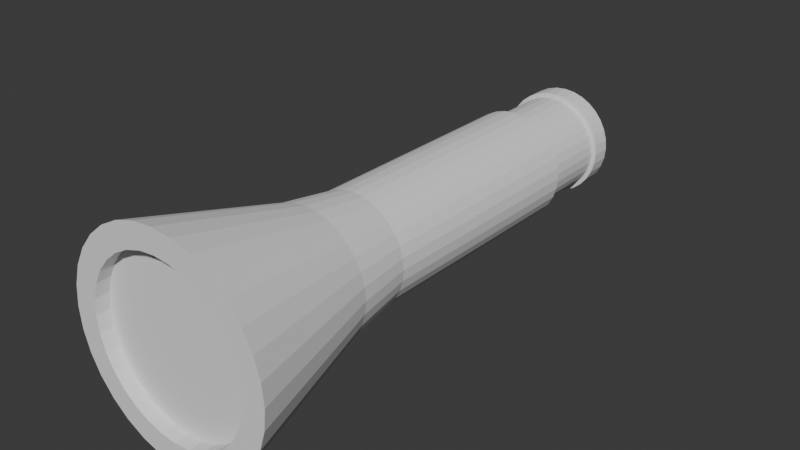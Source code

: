 # Source: flashlight_1.blend  (saved by Blender 4.3.34; exported with 4.5.12 LTS)
import bpy
from mathutils import Matrix  # noqa: F401  (used for matrix-valued properties, if any)

bpy.ops.wm.read_factory_settings(use_empty=True)
scene = bpy.context.scene
scene.name = 'Scene'

# ---- collections
col_collection = bpy.data.collections.new('Collection'); scene.collection.children.link(col_collection)

# ---- world
world_world = bpy.data.worlds.new('World'); scene.world = world_world
world_world.use_nodes = True; world_world.node_tree.nodes.clear()
_N = world_world.node_tree.nodes; _L = world_world.node_tree.links
n0 = _N.new('ShaderNodeOutputWorld'); n0.name = 'World Output'; n0.location = (300, 300)
n1 = _N.new('ShaderNodeBackground'); n1.name = 'Background'; n1.location = (10, 300)
n1.inputs[0].default_value = (0.05088, 0.05088, 0.05088, 1.0)
_L.new(n1.outputs[0], n0.inputs[0])
n0.is_active_output = True
world_world.color = (0.05088, 0.05088, 0.05088)
world_world.sun_shadow_jitter_overblur = 0.0

# ---- meshes
me_cylinder = bpy.data.meshes.new('Cylinder')
me_cylinder.from_pydata([(0.0, 0.8865, -0.7421), (0.0, 1.0, 1.0), (0.173, 0.8695, -0.7421), (0.1951, 0.9808, 1.0), (0.3393, 0.8191, -0.7421), (0.3827, 0.9239, 1.0), (0.4925, 0.7371, -0.7421), (0.5556, 0.8315, 1.0), (0.6269, 0.6269, -0.7421), (0.7071, 0.7071, 1.0), (0.7371, 0.4925, -0.7421), (0.8315, 0.5556, 1.0), (0.8191, 0.3393, -0.7421), (0.9239, 0.3827, 1.0), (0.8695, 0.173, -0.7421), (0.9808, 0.1951, 1.0), (0.8865, 0.0, -0.7421), (1.0, 0.0, 1.0), (0.8695, -0.173, -0.7421), (0.9808, -0.1951, 1.0), (0.8191, -0.3393, -0.7421), (0.9239, -0.3827, 1.0), (0.7371, -0.4925, -0.7421), (0.8315, -0.5556, 1.0), (0.6269, -0.6269, -0.7421), (0.7071, -0.7071, 1.0), (0.4925, -0.7371, -0.7421), (0.5556, -0.8315, 1.0), (0.3393, -0.8191, -0.7421), (0.3827, -0.9239, 1.0), (0.173, -0.8695, -0.7421), (0.1951, -0.9808, 1.0), (0.0, -0.8865, -0.7421), (0.0, -1.0, 1.0), (-0.173, -0.8695, -0.7421), (-0.1951, -0.9808, 1.0), (-0.3393, -0.8191, -0.7421), (-0.3827, -0.9239, 1.0), (-0.4925, -0.7371, -0.7421), (-0.5556, -0.8315, 1.0), (-0.6269, -0.6269, -0.7421), (-0.7071, -0.7071, 1.0), (-0.7371, -0.4925, -0.7421), (-0.8315, -0.5556, 1.0), (-0.8191, -0.3393, -0.7421), (-0.9239, -0.3827, 1.0), (-0.8695, -0.173, -0.7421), (-0.9808, -0.1951, 1.0), (-0.8865, 0.0, -0.7421), (-1.0, 0.0, 1.0), (-0.8695, 0.173, -0.7421), (-0.9808, 0.1951, 1.0), (-0.8191, 0.3393, -0.7421), (-0.9239, 0.3827, 1.0), (-0.7371, 0.4925, -0.7421), (-0.8315, 0.5556, 1.0), (-0.6269, 0.6269, -0.7421), (-0.7071, 0.7071, 1.0), (-0.4925, 0.7371, -0.7421), (-0.5556, 0.8315, 1.0), (-0.3393, 0.8191, -0.7421), (-0.3827, 0.9239, 1.0), (-0.173, 0.8695, -0.7421), (-0.1951, 0.9808, 1.0), (0.2266, 1.139, 1.425), (4.813e-08, 1.161, 1.425), (0.4444, 1.073, 1.425), (0.6452, 0.9656, 1.425), (0.8212, 0.8212, 1.425), (0.9656, 0.6452, 1.425), (1.073, 0.4444, 1.425), (1.139, 0.2266, 1.425), (1.161, 0.0, 1.425), (1.139, -0.2266, 1.425), (1.073, -0.4444, 1.425), (0.9656, -0.6452, 1.425), (0.8212, -0.8212, 1.425), (0.6452, -0.9656, 1.425), (0.4444, -1.073, 1.425), (0.2266, -1.139, 1.425), (4.813e-08, -1.161, 1.425), (-0.2266, -1.139, 1.425), (-0.4444, -1.073, 1.425), (-0.6452, -0.9656, 1.425), (-0.8212, -0.8212, 1.425), (-0.9656, -0.6452, 1.425), (-1.073, -0.4444, 1.425), (-1.139, -0.2266, 1.425), (-1.161, 0.0, 1.425), (-1.139, 0.2266, 1.425), (-1.073, 0.4444, 1.425), (-0.9656, 0.6452, 1.425), (-0.8212, 0.8212, 1.425), (-0.6452, 0.9656, 1.425), (-0.4444, 1.073, 1.425), (-0.2266, 1.139, 1.425), (0.3695, 1.858, 2.532), (-1.457e-07, 1.894, 2.532), (0.7249, 1.75, 2.532), (1.052, 1.575, 2.532), (1.339, 1.339, 2.532), (1.575, 1.052, 2.532), (1.75, 0.7249, 2.532), (1.858, 0.3695, 2.532), (1.894, 1.039e-08, 2.532), (1.858, -0.3695, 2.532), (1.75, -0.7249, 2.532), (1.575, -1.052, 2.532), (1.339, -1.339, 2.532), (1.052, -1.575, 2.532), (0.7249, -1.75, 2.532), (0.3695, -1.858, 2.532), (-1.457e-07, -1.894, 2.532), (-0.3695, -1.858, 2.532), (-0.7249, -1.75, 2.532), (-1.052, -1.575, 2.532), (-1.339, -1.339, 2.532), (-1.575, -1.052, 2.532), (-1.75, -0.7249, 2.532), (-1.858, -0.3695, 2.532), (-1.894, 1.039e-08, 2.532), (-1.858, 0.3695, 2.532), (-1.75, 0.7249, 2.532), (-1.575, 1.052, 2.532), (-1.339, 1.339, 2.532), (-1.052, 1.575, 2.532), (-0.7249, 1.75, 2.532), (-0.3695, 1.858, 2.532), (0.2889, 1.452, 2.532), (-1.426e-07, 1.481, 2.532), (-0.2889, 1.452, 2.532), (-0.5667, 1.368, 2.532), (-0.8227, 1.231, 2.532), (-1.047, 1.047, 2.532), (-1.231, 0.8227, 2.532), (-1.368, 0.5667, 2.532), (-1.452, 0.2889, 2.532), (-1.481, 1.039e-08, 2.532), (-1.452, -0.2889, 2.532), (-1.368, -0.5667, 2.532), (-1.231, -0.8227, 2.532), (-1.047, -1.047, 2.532), (-0.8227, -1.231, 2.532), (-0.5667, -1.368, 2.532), (-0.2889, -1.452, 2.532), (-1.426e-07, -1.481, 2.532), (0.2889, -1.452, 2.532), (0.5667, -1.368, 2.532), (0.8227, -1.231, 2.532), (1.047, -1.047, 2.532), (1.231, -0.8227, 2.532), (1.368, -0.5667, 2.532), (1.452, -0.2889, 2.532), (1.481, 1.039e-08, 2.532), (1.452, 0.2889, 2.532), (1.368, 0.5667, 2.532), (1.231, 0.8227, 2.532), (1.047, 1.047, 2.532), (0.8227, 1.231, 2.532), (0.5667, 1.368, 2.532), (0.2889, 1.452, 2.43), (-1.532e-07, 1.481, 2.43), (0.5667, 1.368, 2.43), (-0.2889, 1.452, 2.43), (-0.5667, 1.368, 2.43), (-0.8227, 1.231, 2.43), (-1.047, 1.047, 2.43), (-1.231, 0.8227, 2.43), (-1.368, 0.5667, 2.43), (-1.452, 0.2889, 2.43), (-1.481, 1.039e-08, 2.43), (-1.452, -0.2889, 2.43), (-1.368, -0.5667, 2.43), (-1.231, -0.8227, 2.43), (-1.047, -1.047, 2.43), (-0.8227, -1.231, 2.43), (-0.5667, -1.368, 2.43), (-0.2889, -1.452, 2.43), (-1.532e-07, -1.481, 2.43), (0.2889, -1.452, 2.43), (0.5667, -1.368, 2.43), (0.8227, -1.231, 2.43), (1.047, -1.047, 2.43), (1.231, -0.8227, 2.43), (1.368, -0.5667, 2.43), (1.452, -0.2889, 2.43), (1.481, 1.039e-08, 2.43), (1.452, 0.2889, 2.43), (1.368, 0.5667, 2.43), (1.231, 0.8227, 2.43), (1.047, 1.047, 2.43), (0.8227, 1.231, 2.43), (0.0, 1.0, -0.7421), (0.1951, 0.9808, -0.7421), (0.3827, 0.9239, -0.7421), (0.5556, 0.8315, -0.7421), (0.7071, 0.7071, -0.7421), (0.8315, 0.5556, -0.7421), (0.9239, 0.3827, -0.7421), (0.9808, 0.1951, -0.7421), (1.0, 0.0, -0.7421), (0.9808, -0.1951, -0.7421), (0.9239, -0.3827, -0.7421), (0.8315, -0.5556, -0.7421), (0.7071, -0.7071, -0.7421), (0.5556, -0.8315, -0.7421), (0.3827, -0.9239, -0.7421), (0.1951, -0.9808, -0.7421), (0.0, -1.0, -0.7421), (-0.1951, -0.9808, -0.7421), (-0.3827, -0.9239, -0.7421), (-0.5556, -0.8315, -0.7421), (-0.7071, -0.7071, -0.7421), (-0.8315, -0.5556, -0.7421), (-0.9239, -0.3827, -0.7421), (-0.9808, -0.1951, -0.7421), (-1.0, 0.0, -0.7421), (-0.9808, 0.1951, -0.7421), (-0.9239, 0.3827, -0.7421), (-0.8315, 0.5556, -0.7421), (-0.7071, 0.7071, -0.7421), (-0.5556, 0.8315, -0.7421), (-0.3827, 0.9239, -0.7421), (-0.1951, 0.9808, -0.7421), (9.969e-09, 0.8865, -1.289), (0.173, 0.8695, -1.289), (0.3393, 0.8191, -1.289), (0.4925, 0.7371, -1.289), (0.6269, 0.6269, -1.289), (0.7371, 0.4925, -1.289), (0.8191, 0.3393, -1.289), (0.8695, 0.173, -1.289), (0.8865, 0.0, -1.289), (0.8695, -0.173, -1.289), (0.8191, -0.3393, -1.289), (0.7371, -0.4925, -1.289), (0.6269, -0.6269, -1.289), (0.4925, -0.7371, -1.289), (0.3393, -0.8191, -1.289), (0.173, -0.8695, -1.289), (9.969e-09, -0.8865, -1.289), (-0.173, -0.8695, -1.289), (-0.3393, -0.8191, -1.289), (-0.4925, -0.7371, -1.289), (-0.6269, -0.6269, -1.289), (-0.7371, -0.4925, -1.289), (-0.8191, -0.3393, -1.289), (-0.8695, -0.173, -1.289), (-0.8865, 0.0, -1.289), (-0.8695, 0.173, -1.289), (-0.8191, 0.3393, -1.289), (-0.7371, 0.4925, -1.289), (-0.6269, 0.6269, -1.289), (-0.4925, 0.7371, -1.289), (-0.3393, 0.8191, -1.289), (-0.173, 0.8695, -1.289), (1.069e-08, 0.9645, -1.289), (0.1882, 0.946, -1.289), (0.3691, 0.8911, -1.289), (0.5359, 0.802, -1.289), (0.682, 0.682, -1.289), (0.802, 0.5359, -1.289), (0.8911, 0.3691, -1.289), (0.946, 0.1882, -1.289), (0.9645, 1.035e-09, -1.289), (0.946, -0.1882, -1.289), (0.8911, -0.3691, -1.289), (0.802, -0.5359, -1.289), (0.682, -0.682, -1.289), (0.5359, -0.802, -1.289), (0.3691, -0.8911, -1.289), (0.1882, -0.946, -1.289), (1.069e-08, -0.9645, -1.289), (-0.1882, -0.946, -1.289), (-0.3691, -0.8911, -1.289), (-0.5359, -0.802, -1.289), (-0.682, -0.682, -1.289), (-0.802, -0.5359, -1.289), (-0.8911, -0.3691, -1.289), (-0.946, -0.1882, -1.289), (-0.9645, 1.035e-09, -1.289), (-0.946, 0.1882, -1.289), (-0.8911, 0.3691, -1.289), (-0.802, 0.5359, -1.289), (-0.682, 0.682, -1.289), (-0.5359, 0.802, -1.289), (-0.3691, 0.8911, -1.289), (-0.1882, 0.946, -1.289), (1.069e-08, 0.2533, -1.438), (0.04941, 0.2484, -1.438), (0.09692, 0.234, -1.438), (0.1407, 0.2106, -1.438), (0.1791, 0.1791, -1.438), (0.2106, 0.1407, -1.438), (0.234, 0.09692, -1.438), (0.2484, 0.04941, -1.438), (0.2533, 1.035e-09, -1.438), (0.2484, -0.04941, -1.438), (0.234, -0.09692, -1.438), (0.2106, -0.1407, -1.438), (0.1791, -0.1791, -1.438), (0.1407, -0.2106, -1.438), (0.09692, -0.234, -1.438), (0.04941, -0.2484, -1.438), (1.069e-08, -0.2533, -1.438), (-0.04941, -0.2484, -1.438), (-0.09692, -0.234, -1.438), (-0.1407, -0.2106, -1.438), (-0.1791, -0.1791, -1.438), (-0.2106, -0.1407, -1.438), (-0.234, -0.09692, -1.438), (-0.2484, -0.04941, -1.438), (-0.2533, 1.035e-09, -1.438), (-0.2484, 0.04941, -1.438), (-0.234, 0.09692, -1.438), (-0.2106, 0.1407, -1.438), (-0.1791, 0.1791, -1.438), (-0.1407, 0.2106, -1.438), (-0.09692, 0.234, -1.438), (-0.04941, 0.2484, -1.438), (1.069e-08, 0.9645, -1.438), (0.1882, 0.946, -1.438), (0.3691, 0.8911, -1.438), (0.5359, 0.802, -1.438), (0.682, 0.682, -1.438), (0.802, 0.5359, -1.438), (0.8911, 0.3691, -1.438), (0.946, 0.1882, -1.438), (0.9645, 1.035e-09, -1.438), (0.946, -0.1882, -1.438), (0.8911, -0.3691, -1.438), (0.802, -0.5359, -1.438), (0.682, -0.682, -1.438), (0.5359, -0.802, -1.438), (0.3691, -0.8911, -1.438), (0.1882, -0.946, -1.438), (1.069e-08, -0.9645, -1.438), (-0.1882, -0.946, -1.438), (-0.3691, -0.8911, -1.438), (-0.5359, -0.802, -1.438), (-0.682, -0.682, -1.438), (-0.802, -0.5359, -1.438), (-0.8911, -0.3691, -1.438), (-0.946, -0.1882, -1.438), (-0.9645, 1.035e-09, -1.438), (-0.946, 0.1882, -1.438), (-0.8911, 0.3691, -1.438), (-0.802, 0.5359, -1.438), (-0.682, 0.682, -1.438), (-0.5359, 0.802, -1.438), (-0.3691, 0.8911, -1.438), (-0.1882, 0.946, -1.438), (-6.073e-08, 0.2533, -1.377), (0.04941, 0.2484, -1.377), (0.09692, 0.234, -1.377), (0.1407, 0.2106, -1.377), (0.1791, 0.1791, -1.377), (0.2106, 0.1407, -1.377), (0.234, 0.09692, -1.377), (0.2484, 0.04941, -1.377), (0.2533, 1.035e-09, -1.377), (0.2484, -0.04941, -1.377), (0.234, -0.09692, -1.377), (0.2106, -0.1407, -1.377), (0.1791, -0.1791, -1.377), (0.1407, -0.2106, -1.377), (0.09692, -0.234, -1.377), (0.04941, -0.2484, -1.377), (-6.073e-08, -0.2533, -1.377), (-0.04941, -0.2484, -1.377), (-0.09692, -0.234, -1.377), (-0.1407, -0.2106, -1.377), (-0.1791, -0.1791, -1.377), (-0.2106, -0.1407, -1.377), (-0.234, -0.09692, -1.377), (-0.2484, -0.04941, -1.377), (-0.2533, 1.035e-09, -1.377), (-0.2484, 0.04941, -1.377), (-0.234, 0.09692, -1.377), (-0.2106, 0.1407, -1.377), (-0.1791, 0.1791, -1.377), (-0.1407, 0.2106, -1.377), (-0.09692, 0.234, -1.377), (-0.04941, 0.2484, -1.377)], [], [(192, 1, 3, 193), (193, 3, 5, 194), (194, 5, 7, 195), (195, 7, 9, 196), (196, 9, 11, 197), (197, 11, 13, 198), (198, 13, 15, 199), (199, 15, 17, 200), (200, 17, 19, 201), (201, 19, 21, 202), (202, 21, 23, 203), (203, 23, 25, 204), (204, 25, 27, 205), (205, 27, 29, 206), (206, 29, 31, 207), (207, 31, 33, 208), (208, 33, 35, 209), (209, 35, 37, 210), (210, 37, 39, 211), (211, 39, 41, 212), (212, 41, 43, 213), (213, 43, 45, 214), (214, 45, 47, 215), (215, 47, 49, 216), (216, 49, 51, 217), (217, 51, 53, 218), (218, 53, 55, 219), (219, 55, 57, 220), (220, 57, 59, 221), (221, 59, 61, 222), (5, 3, 64, 66), (222, 61, 63, 223), (223, 63, 1, 192), (8, 10, 229, 228), (76, 75, 107, 108), (23, 21, 74, 75), (41, 39, 83, 84), (59, 57, 92, 93), (15, 13, 70, 71), (33, 31, 79, 80), (51, 49, 88, 89), (7, 5, 66, 67), (25, 23, 75, 76), (43, 41, 84, 85), (61, 59, 93, 94), (17, 15, 71, 72), (35, 33, 80, 81), (53, 51, 89, 90), (9, 7, 67, 68), (27, 25, 76, 77), (45, 43, 85, 86), (63, 61, 94, 95), (19, 17, 72, 73), (37, 35, 81, 82), (55, 53, 90, 91), (11, 9, 68, 69), (29, 27, 77, 78), (3, 1, 65, 64), (47, 45, 86, 87), (1, 63, 95, 65), (21, 19, 73, 74), (39, 37, 82, 83), (57, 55, 91, 92), (13, 11, 69, 70), (31, 29, 78, 79), (49, 47, 87, 88), (141, 142, 175, 174), (90, 89, 121, 122), (77, 76, 108, 109), (91, 90, 122, 123), (78, 77, 109, 110), (64, 65, 97, 96), (92, 91, 123, 124), (79, 78, 110, 111), (66, 64, 96, 98), (93, 92, 124, 125), (80, 79, 111, 112), (67, 66, 98, 99), (94, 93, 125, 126), (81, 80, 112, 113), (68, 67, 99, 100), (95, 94, 126, 127), (82, 81, 113, 114), (69, 68, 100, 101), (65, 95, 127, 97), (83, 82, 114, 115), (70, 69, 101, 102), (84, 83, 115, 116), (71, 70, 102, 103), (85, 84, 116, 117), (72, 71, 103, 104), (86, 85, 117, 118), (73, 72, 104, 105), (87, 86, 118, 119), (74, 73, 105, 106), (88, 87, 119, 120), (75, 74, 106, 107), (89, 88, 120, 121), (96, 97, 129, 128), (97, 127, 130, 129), (127, 126, 131, 130), (126, 125, 132, 131), (125, 124, 133, 132), (124, 123, 134, 133), (123, 122, 135, 134), (122, 121, 136, 135), (121, 120, 137, 136), (120, 119, 138, 137), (119, 118, 139, 138), (118, 117, 140, 139), (117, 116, 141, 140), (116, 115, 142, 141), (115, 114, 143, 142), (114, 113, 144, 143), (113, 112, 145, 144), (112, 111, 146, 145), (111, 110, 147, 146), (110, 109, 148, 147), (109, 108, 149, 148), (108, 107, 150, 149), (107, 106, 151, 150), (106, 105, 152, 151), (105, 104, 153, 152), (104, 103, 154, 153), (103, 102, 155, 154), (102, 101, 156, 155), (101, 100, 157, 156), (100, 99, 158, 157), (99, 98, 159, 158), (98, 96, 128, 159), (160, 161, 163, 164, 165, 166, 167, 168, 169, 170, 171, 172, 173, 174, 175, 176, 177, 178, 179, 180, 181, 182, 183, 184, 185, 186, 187, 188, 189, 190, 191, 162), (159, 128, 160, 162), (155, 156, 189, 188), (142, 143, 176, 175), (129, 130, 163, 161), (156, 157, 190, 189), (143, 144, 177, 176), (130, 131, 164, 163), (157, 158, 191, 190), (144, 145, 178, 177), (131, 132, 165, 164), (158, 159, 162, 191), (145, 146, 179, 178), (132, 133, 166, 165), (146, 147, 180, 179), (133, 134, 167, 166), (147, 148, 181, 180), (134, 135, 168, 167), (148, 149, 182, 181), (135, 136, 169, 168), (149, 150, 183, 182), (136, 137, 170, 169), (150, 151, 184, 183), (137, 138, 171, 170), (151, 152, 185, 184), (138, 139, 172, 171), (152, 153, 186, 185), (139, 140, 173, 172), (153, 154, 187, 186), (140, 141, 174, 173), (128, 129, 161, 160), (154, 155, 188, 187), (2, 0, 192, 193), (4, 2, 193, 194), (6, 4, 194, 195), (8, 6, 195, 196), (10, 8, 196, 197), (12, 10, 197, 198), (14, 12, 198, 199), (16, 14, 199, 200), (18, 16, 200, 201), (20, 18, 201, 202), (22, 20, 202, 203), (24, 22, 203, 204), (26, 24, 204, 205), (28, 26, 205, 206), (30, 28, 206, 207), (32, 30, 207, 208), (34, 32, 208, 209), (36, 34, 209, 210), (38, 36, 210, 211), (40, 38, 211, 212), (42, 40, 212, 213), (44, 42, 213, 214), (46, 44, 214, 215), (48, 46, 215, 216), (50, 48, 216, 217), (52, 50, 217, 218), (54, 52, 218, 219), (56, 54, 219, 220), (58, 56, 220, 221), (60, 58, 221, 222), (62, 60, 222, 223), (0, 62, 223, 192), (252, 253, 285, 284), (62, 0, 224, 255), (36, 38, 243, 242), (10, 12, 230, 229), (38, 40, 244, 243), (12, 14, 231, 230), (40, 42, 245, 244), (14, 16, 232, 231), (42, 44, 246, 245), (16, 18, 233, 232), (44, 46, 247, 246), (18, 20, 234, 233), (46, 48, 248, 247), (20, 22, 235, 234), (48, 50, 249, 248), (22, 24, 236, 235), (50, 52, 250, 249), (24, 26, 237, 236), (52, 54, 251, 250), (26, 28, 238, 237), (0, 2, 225, 224), (54, 56, 252, 251), (28, 30, 239, 238), (2, 4, 226, 225), (56, 58, 253, 252), (30, 32, 240, 239), (4, 6, 227, 226), (58, 60, 254, 253), (32, 34, 241, 240), (6, 8, 228, 227), (60, 62, 255, 254), (34, 36, 242, 241), (287, 256, 320, 351), (239, 240, 272, 271), (226, 227, 259, 258), (253, 254, 286, 285), (240, 241, 273, 272), (227, 228, 260, 259), (254, 255, 287, 286), (241, 242, 274, 273), (228, 229, 261, 260), (255, 224, 256, 287), (242, 243, 275, 274), (229, 230, 262, 261), (243, 244, 276, 275), (230, 231, 263, 262), (244, 245, 277, 276), (231, 232, 264, 263), (245, 246, 278, 277), (232, 233, 265, 264), (246, 247, 279, 278), (233, 234, 266, 265), (247, 248, 280, 279), (234, 235, 267, 266), (248, 249, 281, 280), (235, 236, 268, 267), (249, 250, 282, 281), (236, 237, 269, 268), (250, 251, 283, 282), (237, 238, 270, 269), (224, 225, 257, 256), (251, 252, 284, 283), (238, 239, 271, 270), (225, 226, 258, 257), (301, 302, 366, 365), (274, 275, 339, 338), (261, 262, 326, 325), (275, 276, 340, 339), (262, 263, 327, 326), (276, 277, 341, 340), (263, 264, 328, 327), (277, 278, 342, 341), (264, 265, 329, 328), (278, 279, 343, 342), (265, 266, 330, 329), (279, 280, 344, 343), (266, 267, 331, 330), (280, 281, 345, 344), (267, 268, 332, 331), (281, 282, 346, 345), (268, 269, 333, 332), (282, 283, 347, 346), (269, 270, 334, 333), (256, 257, 321, 320), (283, 284, 348, 347), (270, 271, 335, 334), (257, 258, 322, 321), (284, 285, 349, 348), (271, 272, 336, 335), (258, 259, 323, 322), (285, 286, 350, 349), (272, 273, 337, 336), (259, 260, 324, 323), (286, 287, 351, 350), (273, 274, 338, 337), (260, 261, 325, 324), (289, 288, 320, 321), (290, 289, 321, 322), (291, 290, 322, 323), (292, 291, 323, 324), (293, 292, 324, 325), (294, 293, 325, 326), (295, 294, 326, 327), (296, 295, 327, 328), (297, 296, 328, 329), (298, 297, 329, 330), (299, 298, 330, 331), (300, 299, 331, 332), (301, 300, 332, 333), (302, 301, 333, 334), (303, 302, 334, 335), (304, 303, 335, 336), (305, 304, 336, 337), (306, 305, 337, 338), (307, 306, 338, 339), (308, 307, 339, 340), (309, 308, 340, 341), (310, 309, 341, 342), (311, 310, 342, 343), (312, 311, 343, 344), (313, 312, 344, 345), (314, 313, 345, 346), (315, 314, 346, 347), (316, 315, 347, 348), (317, 316, 348, 349), (318, 317, 349, 350), (319, 318, 350, 351), (288, 319, 351, 320), (352, 353, 354, 355, 356, 357, 358, 359, 360, 361, 362, 363, 364, 365, 366, 367, 368, 369, 370, 371, 372, 373, 374, 375, 376, 377, 378, 379, 380, 381, 382, 383), (288, 289, 353, 352), (315, 316, 380, 379), (302, 303, 367, 366), (289, 290, 354, 353), (316, 317, 381, 380), (303, 304, 368, 367), (290, 291, 355, 354), (317, 318, 382, 381), (304, 305, 369, 368), (291, 292, 356, 355), (318, 319, 383, 382), (305, 306, 370, 369), (292, 293, 357, 356), (319, 288, 352, 383), (306, 307, 371, 370), (293, 294, 358, 357), (307, 308, 372, 371), (294, 295, 359, 358), (308, 309, 373, 372), (295, 296, 360, 359), (309, 310, 374, 373), (296, 297, 361, 360), (310, 311, 375, 374), (297, 298, 362, 361), (311, 312, 376, 375), (298, 299, 363, 362), (312, 313, 377, 376), (299, 300, 364, 363), (313, 314, 378, 377), (300, 301, 365, 364), (314, 315, 379, 378)])
_uv = me_cylinder.uv_layers.new(name='UVMap')
_uv.uv.foreach_set('vector', [1.0, 0.5, 1.0, 1.0, 0.9688, 1.0, 0.9688, 0.5, 0.9688, 0.5, 0.9688, 1.0, 0.9375, 1.0, 0.9375, 0.5, 0.9375, 0.5, 0.9375, 1.0, 0.9062, 1.0, 0.9062, 0.5, 0.9062, 0.5, 0.9062, 1.0, 0.875, 1.0, 0.875, 0.5, 0.875, 0.5, 0.875, 1.0, 0.8438, 1.0, 0.8438, 0.5, 0.8438, 0.5, 0.8438, 1.0, 0.8125, 1.0, 0.8125, 0.5, 0.8125, 0.5, 0.8125, 1.0, 0.7812, 1.0, 0.7812, 0.5, 0.7812, 0.5, 0.7812, 1.0, 0.75, 1.0, 0.75, 0.5, 0.75, 0.5, 0.75, 1.0, 0.7188, 1.0, 0.7188, 0.5, 0.7188, 0.5, 0.7188, 1.0, 0.6875, 1.0, 0.6875, 0.5, 0.6875, 0.5, 0.6875, 1.0, 0.6562, 1.0, 0.6562, 0.5, 0.6562, 0.5, 0.6562, 1.0, 0.625, 1.0, 0.625, 0.5, 0.625, 0.5, 0.625, 1.0, 0.5938, 1.0, 0.5938, 0.5, 0.5938, 0.5, 0.5938, 1.0, 0.5625, 1.0, 0.5625, 0.5, 0.5625, 0.5, 0.5625, 1.0, 0.5312, 1.0, 0.5312, 0.5, 0.5312, 0.5, 0.5312, 1.0, 0.5, 1.0, 0.5, 0.5, 0.5, 0.5, 0.5, 1.0, 0.4688, 1.0, 0.4688, 0.5, 0.4688, 0.5, 0.4688, 1.0, 0.4375, 1.0, 0.4375, 0.5, 0.4375, 0.5, 0.4375, 1.0, 0.4062, 1.0, 0.4062, 0.5, 0.4062, 0.5, 0.4062, 1.0, 0.375, 1.0, 0.375, 0.5, 0.375, 0.5, 0.375, 1.0, 0.3438, 1.0, 0.3438, 0.5, 0.3438, 0.5, 0.3438, 1.0, 0.3125, 1.0, 0.3125, 0.5, 0.3125, 0.5, 0.3125, 1.0, 0.2812, 1.0, 0.2812, 0.5, 0.2812, 0.5, 0.2812, 1.0, 0.25, 1.0, 0.25, 0.5, 0.25, 0.5, 0.25, 1.0, 0.2188, 1.0, 0.2188, 0.5, 0.2188, 0.5, 0.2188, 1.0, 0.1875, 1.0, 0.1875, 0.5, 0.1875, 0.5, 0.1875, 1.0, 0.1562, 1.0, 0.1562, 0.5, 0.1562, 0.5, 0.1562, 1.0, 0.125, 1.0, 0.125, 0.5, 0.125, 0.5, 0.125, 1.0, 0.09375, 1.0, 0.09375, 0.5, 0.09375, 0.5, 0.09375, 1.0, 0.0625, 1.0, 0.0625, 0.5, 0.9375, 1.0, 0.9688, 1.0, 0.9688, 1.0, 0.9375, 1.0, 0.0625, 0.5, 0.0625, 1.0, 0.03125, 1.0, 0.03125, 0.5, 0.03125, 0.5, 0.03125, 1.0, 0.0, 1.0, 0.0, 0.5, 0.9005, 0.4005, 0.9269, 0.3682, 0.9269, 0.3682, 0.9005, 0.4005, 0.625, 1.0, 0.6562, 1.0, 0.6562, 1.0, 0.625, 1.0, 0.6562, 1.0, 0.6875, 1.0, 0.6875, 1.0, 0.6562, 1.0, 0.375, 1.0, 0.4062, 1.0, 0.4062, 1.0, 0.375, 1.0, 0.09375, 1.0, 0.125, 1.0, 0.125, 1.0, 0.09375, 1.0, 0.7812, 1.0, 0.8125, 1.0, 0.8125, 1.0, 0.7812, 1.0, 0.5, 1.0, 0.5312, 1.0, 0.5312, 1.0, 0.5, 1.0, 0.2188, 1.0, 0.25, 1.0, 0.25, 1.0, 0.2188, 1.0, 0.9062, 1.0, 0.9375, 1.0, 0.9375, 1.0, 0.9062, 1.0, 0.625, 1.0, 0.6562, 1.0, 0.6562, 1.0, 0.625, 1.0, 0.3438, 1.0, 0.375, 1.0, 0.375, 1.0, 0.3438, 1.0, 0.0625, 1.0, 0.09375, 1.0, 0.09375, 1.0, 0.0625, 1.0, 0.75, 1.0, 0.7812, 1.0, 0.7812, 1.0, 0.75, 1.0, 0.4688, 1.0, 0.5, 1.0, 0.5, 1.0, 0.4688, 1.0, 0.1875, 1.0, 0.2188, 1.0, 0.2188, 1.0, 0.1875, 1.0, 0.875, 1.0, 0.9062, 1.0, 0.9062, 1.0, 0.875, 1.0, 0.5938, 1.0, 0.625, 1.0, 0.625, 1.0, 0.5938, 1.0, 0.3125, 1.0, 0.3438, 1.0, 0.3438, 1.0, 0.3125, 1.0, 0.03125, 1.0, 0.0625, 1.0, 0.0625, 1.0, 0.03125, 1.0, 0.7188, 1.0, 0.75, 1.0, 0.75, 1.0, 0.7188, 1.0, 0.4375, 1.0, 0.4688, 1.0, 0.4688, 1.0, 0.4375, 1.0, 0.1562, 1.0, 0.1875, 1.0, 0.1875, 1.0, 0.1562, 1.0, 0.8438, 1.0, 0.875, 1.0, 0.875, 1.0, 0.8438, 1.0, 0.5625, 1.0, 0.5938, 1.0, 0.5938, 1.0, 0.5625, 1.0, 0.9688, 1.0, 1.0, 1.0, 1.0, 1.0, 0.9688, 1.0, 0.2812, 1.0, 0.3125, 1.0, 0.3125, 1.0, 0.2812, 1.0, 0.0, 1.0, 0.03125, 1.0, 0.03125, 1.0, 0.0, 1.0, 0.6875, 1.0, 0.7188, 1.0, 0.7188, 1.0, 0.6875, 1.0, 0.4062, 1.0, 0.4375, 1.0, 0.4375, 1.0, 0.4062, 1.0, 0.125, 1.0, 0.1562, 1.0, 0.1562, 1.0, 0.125, 1.0, 0.8125, 1.0, 0.8438, 1.0, 0.8438, 1.0, 0.8125, 1.0, 0.5312, 1.0, 0.5625, 1.0, 0.5625, 1.0, 0.5312, 1.0, 0.25, 1.0, 0.2812, 1.0, 0.2812, 1.0, 0.25, 1.0, 0.1173, 0.1173, 0.1458, 0.094, 0.1458, 0.094, 0.1173, 0.1173, 0.1875, 1.0, 0.2188, 1.0, 0.2188, 1.0, 0.1875, 1.0, 0.5938, 1.0, 0.625, 1.0, 0.625, 1.0, 0.5938, 1.0, 0.1562, 1.0, 0.1875, 1.0, 0.1875, 1.0, 0.1562, 1.0, 0.5625, 1.0, 0.5938, 1.0, 0.5938, 1.0, 0.5625, 1.0, 0.9688, 1.0, 1.0, 1.0, 1.0, 1.0, 0.9688, 1.0, 0.125, 1.0, 0.1562, 1.0, 0.1562, 1.0, 0.125, 1.0, 0.5312, 1.0, 0.5625, 1.0, 0.5625, 1.0, 0.5312, 1.0, 0.9375, 1.0, 0.9688, 1.0, 0.9688, 1.0, 0.9375, 1.0, 0.09375, 1.0, 0.125, 1.0, 0.125, 1.0, 0.09375, 1.0, 0.5, 1.0, 0.5312, 1.0, 0.5312, 1.0, 0.5, 1.0, 0.9062, 1.0, 0.9375, 1.0, 0.9375, 1.0, 0.9062, 1.0, 0.0625, 1.0, 0.09375, 1.0, 0.09375, 1.0, 0.0625, 1.0, 0.4688, 1.0, 0.5, 1.0, 0.5, 1.0, 0.4688, 1.0, 0.875, 1.0, 0.9062, 1.0, 0.9062, 1.0, 0.875, 1.0, 0.03125, 1.0, 0.0625, 1.0, 0.0625, 1.0, 0.03125, 1.0, 0.4375, 1.0, 0.4688, 1.0, 0.4688, 1.0, 0.4375, 1.0, 0.8438, 1.0, 0.875, 1.0, 0.875, 1.0, 0.8438, 1.0, 0.0, 1.0, 0.03125, 1.0, 0.03125, 1.0, 0.0, 1.0, 0.4062, 1.0, 0.4375, 1.0, 0.4375, 1.0, 0.4062, 1.0, 0.8125, 1.0, 0.8438, 1.0, 0.8438, 1.0, 0.8125, 1.0, 0.375, 1.0, 0.4062, 1.0, 0.4062, 1.0, 0.375, 1.0, 0.7812, 1.0, 0.8125, 1.0, 0.8125, 1.0, 0.7812, 1.0, 0.3438, 1.0, 0.375, 1.0, 0.375, 1.0, 0.3438, 1.0, 0.75, 1.0, 0.7812, 1.0, 0.7812, 1.0, 0.75, 1.0, 0.3125, 1.0, 0.3438, 1.0, 0.3438, 1.0, 0.3125, 1.0, 0.7188, 1.0, 0.75, 1.0, 0.75, 1.0, 0.7188, 1.0, 0.2812, 1.0, 0.3125, 1.0, 0.3125, 1.0, 0.2812, 1.0, 0.6875, 1.0, 0.7188, 1.0, 0.7188, 1.0, 0.6875, 1.0, 0.25, 1.0, 0.2812, 1.0, 0.2812, 1.0, 0.25, 1.0, 0.6562, 1.0, 0.6875, 1.0, 0.6875, 1.0, 0.6562, 1.0, 0.2188, 1.0, 0.25, 1.0, 0.25, 1.0, 0.2188, 1.0, 0.2968, 0.4854, 0.25, 0.49, 0.25, 0.4376, 0.2866, 0.434, 0.25, 0.49, 0.2032, 0.4854, 0.2134, 0.434, 0.25, 0.4376, 0.2032, 0.4854, 0.1582, 0.4717, 0.1782, 0.4233, 0.2134, 0.434, 0.1582, 0.4717, 0.1167, 0.4496, 0.1458, 0.406, 0.1782, 0.4233, 0.1167, 0.4496, 0.08029, 0.4197, 0.1173, 0.3827, 0.1458, 0.406, 0.08029, 0.4197, 0.05045, 0.3833, 0.094, 0.3542, 0.1173, 0.3827, 0.05045, 0.3833, 0.02827, 0.3418, 0.07666, 0.3218, 0.094, 0.3542, 0.02827, 0.3418, 0.01461, 0.2968, 0.06598, 0.2866, 0.07666, 0.3218, 0.01461, 0.2968, 0.01, 0.25, 0.06238, 0.25, 0.06598, 0.2866, 0.01, 0.25, 0.01461, 0.2032, 0.06598, 0.2134, 0.06238, 0.25, 0.01461, 0.2032, 0.02827, 0.1582, 0.07666, 0.1782, 0.06598, 0.2134, 0.02827, 0.1582, 0.05045, 0.1167, 0.094, 0.1458, 0.07666, 0.1782, 0.05045, 0.1167, 0.08029, 0.08029, 0.1173, 0.1173, 0.094, 0.1458, 0.08029, 0.08029, 0.1167, 0.05045, 0.1458, 0.094, 0.1173, 0.1173, 0.1167, 0.05045, 0.1582, 0.02827, 0.1782, 0.07666, 0.1458, 0.094, 0.1582, 0.02827, 0.2032, 0.01461, 0.2134, 0.06598, 0.1782, 0.07666, 0.2032, 0.01461, 0.25, 0.01, 0.25, 0.06238, 0.2134, 0.06598, 0.25, 0.01, 0.2968, 0.01461, 0.2866, 0.06598, 0.25, 0.06238, 0.2968, 0.01461, 0.3418, 0.02827, 0.3218, 0.07666, 0.2866, 0.06598, 0.3418, 0.02827, 0.3833, 0.05045, 0.3542, 0.094, 0.3218, 0.07666, 0.3833, 0.05045, 0.4197, 0.08029, 0.3827, 0.1173, 0.3542, 0.094, 0.4197, 0.08029, 0.4496, 0.1167, 0.406, 0.1458, 0.3827, 0.1173, 0.4496, 0.1167, 0.4717, 0.1582, 0.4233, 0.1782, 0.406, 0.1458, 0.4717, 0.1582, 0.4854, 0.2032, 0.434, 0.2134, 0.4233, 0.1782, 0.4854, 0.2032, 0.49, 0.25, 0.4376, 0.25, 0.434, 0.2134, 0.49, 0.25, 0.4854, 0.2968, 0.434, 0.2866, 0.4376, 0.25, 0.4854, 0.2968, 0.4717, 0.3418, 0.4233, 0.3218, 0.434, 0.2866, 0.4717, 0.3418, 0.4496, 0.3833, 0.406, 0.3542, 0.4233, 0.3218, 0.4496, 0.3833, 0.4197, 0.4197, 0.3827, 0.3827, 0.406, 0.3542, 0.4197, 0.4197, 0.3833, 0.4496, 0.3542, 0.406, 0.3827, 0.3827, 0.3833, 0.4496, 0.3418, 0.4717, 0.3218, 0.4233, 0.3542, 0.406, 0.3418, 0.4717, 0.2968, 0.4854, 0.2866, 0.434, 0.3218, 0.4233, 0.2866, 0.434, 0.25, 0.4376, 0.2134, 0.434, 0.1782, 0.4233, 0.1458, 0.406, 0.1173, 0.3827, 0.094, 0.3542, 0.07666, 0.3218, 0.06598, 0.2866, 0.06238, 0.25, 0.06598, 0.2134, 0.07666, 0.1782, 0.094, 0.1458, 0.1173, 0.1173, 0.1458, 0.094, 0.1782, 0.07666, 0.2134, 0.06598, 0.25, 0.06238, 0.2866, 0.06598, 0.3218, 0.07666, 0.3542, 0.094, 0.3827, 0.1173, 0.406, 0.1458, 0.4233, 0.1782, 0.434, 0.2134, 0.4376, 0.25, 0.434, 0.2866, 0.4233, 0.3218, 0.406, 0.3542, 0.3827, 0.3827, 0.3542, 0.406, 0.3218, 0.4233, 0.3218, 0.4233, 0.2866, 0.434, 0.2866, 0.434, 0.3218, 0.4233, 0.4233, 0.3218, 0.406, 0.3542, 0.406, 0.3542, 0.4233, 0.3218, 0.1458, 0.094, 0.1782, 0.07666, 0.1782, 0.07666, 0.1458, 0.094, 0.25, 0.4376, 0.2134, 0.434, 0.2134, 0.434, 0.25, 0.4376, 0.406, 0.3542, 0.3827, 0.3827, 0.3827, 0.3827, 0.406, 0.3542, 0.1782, 0.07666, 0.2134, 0.06598, 0.2134, 0.06598, 0.1782, 0.07666, 0.2134, 0.434, 0.1782, 0.4233, 0.1782, 0.4233, 0.2134, 0.434, 0.3827, 0.3827, 0.3542, 0.406, 0.3542, 0.406, 0.3827, 0.3827, 0.2134, 0.06598, 0.25, 0.06238, 0.25, 0.06238, 0.2134, 0.06598, 0.1782, 0.4233, 0.1458, 0.406, 0.1458, 0.406, 0.1782, 0.4233, 0.3542, 0.406, 0.3218, 0.4233, 0.3218, 0.4233, 0.3542, 0.406, 0.25, 0.06238, 0.2866, 0.06598, 0.2866, 0.06598, 0.25, 0.06238, 0.1458, 0.406, 0.1173, 0.3827, 0.1173, 0.3827, 0.1458, 0.406, 0.2866, 0.06598, 0.3218, 0.07666, 0.3218, 0.07666, 0.2866, 0.06598, 0.1173, 0.3827, 0.094, 0.3542, 0.094, 0.3542, 0.1173, 0.3827, 0.3218, 0.07666, 0.3542, 0.094, 0.3542, 0.094, 0.3218, 0.07666, 0.094, 0.3542, 0.07666, 0.3218, 0.07666, 0.3218, 0.094, 0.3542, 0.3542, 0.094, 0.3827, 0.1173, 0.3827, 0.1173, 0.3542, 0.094, 0.07666, 0.3218, 0.06598, 0.2866, 0.06598, 0.2866, 0.07666, 0.3218, 0.3827, 0.1173, 0.406, 0.1458, 0.406, 0.1458, 0.3827, 0.1173, 0.06598, 0.2866, 0.06238, 0.25, 0.06238, 0.25, 0.06598, 0.2866, 0.406, 0.1458, 0.4233, 0.1782, 0.4233, 0.1782, 0.406, 0.1458, 0.06238, 0.25, 0.06598, 0.2134, 0.06598, 0.2134, 0.06238, 0.25, 0.4233, 0.1782, 0.434, 0.2134, 0.434, 0.2134, 0.4233, 0.1782, 0.06598, 0.2134, 0.07666, 0.1782, 0.07666, 0.1782, 0.06598, 0.2134, 0.434, 0.2134, 0.4376, 0.25, 0.4376, 0.25, 0.434, 0.2134, 0.07666, 0.1782, 0.094, 0.1458, 0.094, 0.1458, 0.07666, 0.1782, 0.4376, 0.25, 0.434, 0.2866, 0.434, 0.2866, 0.4376, 0.25, 0.094, 0.1458, 0.1173, 0.1173, 0.1173, 0.1173, 0.094, 0.1458, 0.2866, 0.434, 0.25, 0.4376, 0.25, 0.4376, 0.2866, 0.434, 0.434, 0.2866, 0.4233, 0.3218, 0.4233, 0.3218, 0.434, 0.2866, 0.7915, 0.4587, 0.75, 0.4628, 0.75, 0.49, 0.7968, 0.4854, 0.8314, 0.4466, 0.7915, 0.4587, 0.7968, 0.4854, 0.8418, 0.4717, 0.8682, 0.4269, 0.8314, 0.4466, 0.8418, 0.4717, 0.8833, 0.4496, 0.9005, 0.4005, 0.8682, 0.4269, 0.8833, 0.4496, 0.9197, 0.4197, 0.9269, 0.3682, 0.9005, 0.4005, 0.9197, 0.4197, 0.9496, 0.3833, 0.9466, 0.3314, 0.9269, 0.3682, 0.9496, 0.3833, 0.9717, 0.3418, 0.9587, 0.2915, 0.9466, 0.3314, 0.9717, 0.3418, 0.9854, 0.2968, 0.9628, 0.25, 0.9587, 0.2915, 0.9854, 0.2968, 0.99, 0.25, 0.9587, 0.2085, 0.9628, 0.25, 0.99, 0.25, 0.9854, 0.2032, 0.9466, 0.1686, 0.9587, 0.2085, 0.9854, 0.2032, 0.9717, 0.1582, 0.9269, 0.1318, 0.9466, 0.1686, 0.9717, 0.1582, 0.9496, 0.1167, 0.9005, 0.09955, 0.9269, 0.1318, 0.9496, 0.1167, 0.9197, 0.08029, 0.8682, 0.07309, 0.9005, 0.09955, 0.9197, 0.08029, 0.8833, 0.05045, 0.8314, 0.05343, 0.8682, 0.07309, 0.8833, 0.05045, 0.8418, 0.02827, 0.7915, 0.04132, 0.8314, 0.05343, 0.8418, 0.02827, 0.7968, 0.01461, 0.75, 0.03723, 0.7915, 0.04132, 0.7968, 0.01461, 0.75, 0.01, 0.7085, 0.04132, 0.75, 0.03723, 0.75, 0.01, 0.7032, 0.01461, 0.6686, 0.05343, 0.7085, 0.04132, 0.7032, 0.01461, 0.6582, 0.02827, 0.6318, 0.07309, 0.6686, 0.05343, 0.6582, 0.02827, 0.6167, 0.05045, 0.5995, 0.09955, 0.6318, 0.07309, 0.6167, 0.05045, 0.5803, 0.08029, 0.5731, 0.1318, 0.5995, 0.09955, 0.5803, 0.08029, 0.5504, 0.1167, 0.5534, 0.1686, 0.5731, 0.1318, 0.5504, 0.1167, 0.5283, 0.1582, 0.5413, 0.2085, 0.5534, 0.1686, 0.5283, 0.1582, 0.5146, 0.2032, 0.5372, 0.25, 0.5413, 0.2085, 0.5146, 0.2032, 0.51, 0.25, 0.5413, 0.2915, 0.5372, 0.25, 0.51, 0.25, 0.5146, 0.2968, 0.5534, 0.3314, 0.5413, 0.2915, 0.5146, 0.2968, 0.5283, 0.3418, 0.5731, 0.3682, 0.5534, 0.3314, 0.5283, 0.3418, 0.5504, 0.3833, 0.5995, 0.4005, 0.5731, 0.3682, 0.5504, 0.3833, 0.5803, 0.4197, 0.6318, 0.4269, 0.5995, 0.4005, 0.5803, 0.4197, 0.6167, 0.4496, 0.6686, 0.4466, 0.6318, 0.4269, 0.6167, 0.4496, 0.6582, 0.4717, 0.7085, 0.4587, 0.6686, 0.4466, 0.6582, 0.4717, 0.7032, 0.4854, 0.75, 0.4628, 0.7085, 0.4587, 0.7032, 0.4854, 0.75, 0.49, 0.5995, 0.4005, 0.6318, 0.4269, 0.6318, 0.4269, 0.5995, 0.4005, 0.7085, 0.4587, 0.75, 0.4628, 0.75, 0.4628, 0.7085, 0.4587, 0.6686, 0.05343, 0.6318, 0.07309, 0.6318, 0.07309, 0.6686, 0.05343, 0.9269, 0.3682, 0.9466, 0.3314, 0.9466, 0.3314, 0.9269, 0.3682, 0.6318, 0.07309, 0.5995, 0.09955, 0.5995, 0.09955, 0.6318, 0.07309, 0.9466, 0.3314, 0.9587, 0.2915, 0.9587, 0.2915, 0.9466, 0.3314, 0.5995, 0.09955, 0.5731, 0.1318, 0.5731, 0.1318, 0.5995, 0.09955, 0.9587, 0.2915, 0.9628, 0.25, 0.9628, 0.25, 0.9587, 0.2915, 0.5731, 0.1318, 0.5534, 0.1686, 0.5534, 0.1686, 0.5731, 0.1318, 0.9628, 0.25, 0.9587, 0.2085, 0.9587, 0.2085, 0.9628, 0.25, 0.5534, 0.1686, 0.5413, 0.2085, 0.5413, 0.2085, 0.5534, 0.1686, 0.9587, 0.2085, 0.9466, 0.1686, 0.9466, 0.1686, 0.9587, 0.2085, 0.5413, 0.2085, 0.5372, 0.25, 0.5372, 0.25, 0.5413, 0.2085, 0.9466, 0.1686, 0.9269, 0.1318, 0.9269, 0.1318, 0.9466, 0.1686, 0.5372, 0.25, 0.5413, 0.2915, 0.5413, 0.2915, 0.5372, 0.25, 0.9269, 0.1318, 0.9005, 0.09955, 0.9005, 0.09955, 0.9269, 0.1318, 0.5413, 0.2915, 0.5534, 0.3314, 0.5534, 0.3314, 0.5413, 0.2915, 0.9005, 0.09955, 0.8682, 0.07309, 0.8682, 0.07309, 0.9005, 0.09955, 0.5534, 0.3314, 0.5731, 0.3682, 0.5731, 0.3682, 0.5534, 0.3314, 0.8682, 0.07309, 0.8314, 0.05343, 0.8314, 0.05343, 0.8682, 0.07309, 0.75, 0.4628, 0.7915, 0.4587, 0.7915, 0.4587, 0.75, 0.4628, 0.5731, 0.3682, 0.5995, 0.4005, 0.5995, 0.4005, 0.5731, 0.3682, 0.8314, 0.05343, 0.7915, 0.04132, 0.7915, 0.04132, 0.8314, 0.05343, 0.7915, 0.4587, 0.8314, 0.4466, 0.8314, 0.4466, 0.7915, 0.4587, 0.5995, 0.4005, 0.6318, 0.4269, 0.6318, 0.4269, 0.5995, 0.4005, 0.7915, 0.04132, 0.75, 0.03723, 0.75, 0.03723, 0.7915, 0.04132, 0.8314, 0.4466, 0.8682, 0.4269, 0.8682, 0.4269, 0.8314, 0.4466, 0.6318, 0.4269, 0.6686, 0.4466, 0.6686, 0.4466, 0.6318, 0.4269, 0.75, 0.03723, 0.7085, 0.04132, 0.7085, 0.04132, 0.75, 0.03723, 0.8682, 0.4269, 0.9005, 0.4005, 0.9005, 0.4005, 0.8682, 0.4269, 0.6686, 0.4466, 0.7085, 0.4587, 0.7085, 0.4587, 0.6686, 0.4466, 0.7085, 0.04132, 0.6686, 0.05343, 0.6686, 0.05343, 0.7085, 0.04132, 0.7085, 0.4587, 0.75, 0.4628, 0.75, 0.4628, 0.7085, 0.4587, 0.7915, 0.04132, 0.75, 0.03723, 0.75, 0.03723, 0.7915, 0.04132, 0.8314, 0.4466, 0.8682, 0.4269, 0.8682, 0.4269, 0.8314, 0.4466, 0.6318, 0.4269, 0.6686, 0.4466, 0.6686, 0.4466, 0.6318, 0.4269, 0.75, 0.03723, 0.7085, 0.04132, 0.7085, 0.04132, 0.75, 0.03723, 0.8682, 0.4269, 0.9005, 0.4005, 0.9005, 0.4005, 0.8682, 0.4269, 0.6686, 0.4466, 0.7085, 0.4587, 0.7085, 0.4587, 0.6686, 0.4466, 0.7085, 0.04132, 0.6686, 0.05343, 0.6686, 0.05343, 0.7085, 0.04132, 0.9005, 0.4005, 0.9269, 0.3682, 0.9269, 0.3682, 0.9005, 0.4005, 0.7085, 0.4587, 0.75, 0.4628, 0.75, 0.4628, 0.7085, 0.4587, 0.6686, 0.05343, 0.6318, 0.07309, 0.6318, 0.07309, 0.6686, 0.05343, 0.9269, 0.3682, 0.9466, 0.3314, 0.9466, 0.3314, 0.9269, 0.3682, 0.6318, 0.07309, 0.5995, 0.09955, 0.5995, 0.09955, 0.6318, 0.07309, 0.9466, 0.3314, 0.9587, 0.2915, 0.9587, 0.2915, 0.9466, 0.3314, 0.5995, 0.09955, 0.5731, 0.1318, 0.5731, 0.1318, 0.5995, 0.09955, 0.9587, 0.2915, 0.9628, 0.25, 0.9628, 0.25, 0.9587, 0.2915, 0.5731, 0.1318, 0.5534, 0.1686, 0.5534, 0.1686, 0.5731, 0.1318, 0.9628, 0.25, 0.9587, 0.2085, 0.9587, 0.2085, 0.9628, 0.25, 0.5534, 0.1686, 0.5413, 0.2085, 0.5413, 0.2085, 0.5534, 0.1686, 0.9587, 0.2085, 0.9466, 0.1686, 0.9466, 0.1686, 0.9587, 0.2085, 0.5413, 0.2085, 0.5372, 0.25, 0.5372, 0.25, 0.5413, 0.2085, 0.9466, 0.1686, 0.9269, 0.1318, 0.9269, 0.1318, 0.9466, 0.1686, 0.5372, 0.25, 0.5413, 0.2915, 0.5413, 0.2915, 0.5372, 0.25, 0.9269, 0.1318, 0.9005, 0.09955, 0.9005, 0.09955, 0.9269, 0.1318, 0.5413, 0.2915, 0.5534, 0.3314, 0.5534, 0.3314, 0.5413, 0.2915, 0.9005, 0.09955, 0.8682, 0.07309, 0.8682, 0.07309, 0.9005, 0.09955, 0.5534, 0.3314, 0.5731, 0.3682, 0.5731, 0.3682, 0.5534, 0.3314, 0.8682, 0.07309, 0.8314, 0.05343, 0.8314, 0.05343, 0.8682, 0.07309, 0.75, 0.4628, 0.7915, 0.4587, 0.7915, 0.4587, 0.75, 0.4628, 0.5731, 0.3682, 0.5995, 0.4005, 0.5995, 0.4005, 0.5731, 0.3682, 0.8314, 0.05343, 0.7915, 0.04132, 0.7915, 0.04132, 0.8314, 0.05343, 0.7915, 0.4587, 0.8314, 0.4466, 0.8314, 0.4466, 0.7915, 0.4587, 0.781, 0.2035, 0.7714, 0.1984, 0.7714, 0.1984, 0.781, 0.2035, 0.6686, 0.05343, 0.6318, 0.07309, 0.6318, 0.07309, 0.6686, 0.05343, 0.9269, 0.3682, 0.9466, 0.3314, 0.9466, 0.3314, 0.9269, 0.3682, 0.6318, 0.07309, 0.5995, 0.09955, 0.5995, 0.09955, 0.6318, 0.07309, 0.9466, 0.3314, 0.9587, 0.2915, 0.9587, 0.2915, 0.9466, 0.3314, 0.5995, 0.09955, 0.5731, 0.1318, 0.5731, 0.1318, 0.5995, 0.09955, 0.9587, 0.2915, 0.9628, 0.25, 0.9628, 0.25, 0.9587, 0.2915, 0.5731, 0.1318, 0.5534, 0.1686, 0.5534, 0.1686, 0.5731, 0.1318, 0.9628, 0.25, 0.9587, 0.2085, 0.9587, 0.2085, 0.9628, 0.25, 0.5534, 0.1686, 0.5413, 0.2085, 0.5413, 0.2085, 0.5534, 0.1686, 0.9587, 0.2085, 0.9466, 0.1686, 0.9466, 0.1686, 0.9587, 0.2085, 0.5413, 0.2085, 0.5372, 0.25, 0.5372, 0.25, 0.5413, 0.2085, 0.9466, 0.1686, 0.9269, 0.1318, 0.9269, 0.1318, 0.9466, 0.1686, 0.5372, 0.25, 0.5413, 0.2915, 0.5413, 0.2915, 0.5372, 0.25, 0.9269, 0.1318, 0.9005, 0.09955, 0.9005, 0.09955, 0.9269, 0.1318, 0.5413, 0.2915, 0.5534, 0.3314, 0.5534, 0.3314, 0.5413, 0.2915, 0.9005, 0.09955, 0.8682, 0.07309, 0.8682, 0.07309, 0.9005, 0.09955, 0.5534, 0.3314, 0.5731, 0.3682, 0.5731, 0.3682, 0.5534, 0.3314, 0.8682, 0.07309, 0.8314, 0.05343, 0.8314, 0.05343, 0.8682, 0.07309, 0.75, 0.4628, 0.7915, 0.4587, 0.7915, 0.4587, 0.75, 0.4628, 0.5731, 0.3682, 0.5995, 0.4005, 0.5995, 0.4005, 0.5731, 0.3682, 0.8314, 0.05343, 0.7915, 0.04132, 0.7915, 0.04132, 0.8314, 0.05343, 0.7915, 0.4587, 0.8314, 0.4466, 0.8314, 0.4466, 0.7915, 0.4587, 0.5995, 0.4005, 0.6318, 0.4269, 0.6318, 0.4269, 0.5995, 0.4005, 0.7915, 0.04132, 0.75, 0.03723, 0.75, 0.03723, 0.7915, 0.04132, 0.8314, 0.4466, 0.8682, 0.4269, 0.8682, 0.4269, 0.8314, 0.4466, 0.6318, 0.4269, 0.6686, 0.4466, 0.6686, 0.4466, 0.6318, 0.4269, 0.75, 0.03723, 0.7085, 0.04132, 0.7085, 0.04132, 0.75, 0.03723, 0.8682, 0.4269, 0.9005, 0.4005, 0.9005, 0.4005, 0.8682, 0.4269, 0.6686, 0.4466, 0.7085, 0.4587, 0.7085, 0.4587, 0.6686, 0.4466, 0.7085, 0.04132, 0.6686, 0.05343, 0.6686, 0.05343, 0.7085, 0.04132, 0.9005, 0.4005, 0.9269, 0.3682, 0.9269, 0.3682, 0.9005, 0.4005, 0.7609, 0.3048, 0.75, 0.3059, 0.75, 0.4628, 0.7915, 0.4587, 0.7714, 0.3016, 0.7609, 0.3048, 0.7915, 0.4587, 0.8314, 0.4466, 0.781, 0.2965, 0.7714, 0.3016, 0.8314, 0.4466, 0.8682, 0.4269, 0.7895, 0.2895, 0.781, 0.2965, 0.8682, 0.4269, 0.9005, 0.4005, 0.7965, 0.281, 0.7895, 0.2895, 0.9005, 0.4005, 0.9269, 0.3682, 0.8016, 0.2714, 0.7965, 0.281, 0.9269, 0.3682, 0.9466, 0.3314, 0.8048, 0.2609, 0.8016, 0.2714, 0.9466, 0.3314, 0.9587, 0.2915, 0.8059, 0.25, 0.8048, 0.2609, 0.9587, 0.2915, 0.9628, 0.25, 0.8048, 0.2391, 0.8059, 0.25, 0.9628, 0.25, 0.9587, 0.2085, 0.8016, 0.2286, 0.8048, 0.2391, 0.9587, 0.2085, 0.9466, 0.1686, 0.7965, 0.219, 0.8016, 0.2286, 0.9466, 0.1686, 0.9269, 0.1318, 0.7895, 0.2105, 0.7965, 0.219, 0.9269, 0.1318, 0.9005, 0.09955, 0.781, 0.2035, 0.7895, 0.2105, 0.9005, 0.09955, 0.8682, 0.07309, 0.7714, 0.1984, 0.781, 0.2035, 0.8682, 0.07309, 0.8314, 0.05343, 0.7609, 0.1952, 0.7714, 0.1984, 0.8314, 0.05343, 0.7915, 0.04132, 0.75, 0.1941, 0.7609, 0.1952, 0.7915, 0.04132, 0.75, 0.03723, 0.7391, 0.1952, 0.75, 0.1941, 0.75, 0.03723, 0.7085, 0.04132, 0.7286, 0.1984, 0.7391, 0.1952, 0.7085, 0.04132, 0.6686, 0.05343, 0.719, 0.2035, 0.7286, 0.1984, 0.6686, 0.05343, 0.6318, 0.07309, 0.7105, 0.2105, 0.719, 0.2035, 0.6318, 0.07309, 0.5995, 0.09955, 0.7035, 0.219, 0.7105, 0.2105, 0.5995, 0.09955, 0.5731, 0.1318, 0.6984, 0.2286, 0.7035, 0.219, 0.5731, 0.1318, 0.5534, 0.1686, 0.6952, 0.2391, 0.6984, 0.2286, 0.5534, 0.1686, 0.5413, 0.2085, 0.6941, 0.25, 0.6952, 0.2391, 0.5413, 0.2085, 0.5372, 0.25, 0.6952, 0.2609, 0.6941, 0.25, 0.5372, 0.25, 0.5413, 0.2915, 0.6984, 0.2714, 0.6952, 0.2609, 0.5413, 0.2915, 0.5534, 0.3314, 0.7035, 0.281, 0.6984, 0.2714, 0.5534, 0.3314, 0.5731, 0.3682, 0.7105, 0.2895, 0.7035, 0.281, 0.5731, 0.3682, 0.5995, 0.4005, 0.719, 0.2965, 0.7105, 0.2895, 0.5995, 0.4005, 0.6318, 0.4269, 0.7286, 0.3016, 0.719, 0.2965, 0.6318, 0.4269, 0.6686, 0.4466, 0.7391, 0.3048, 0.7286, 0.3016, 0.6686, 0.4466, 0.7085, 0.4587, 0.75, 0.3059, 0.7391, 0.3048, 0.7085, 0.4587, 0.75, 0.4628, 0.75, 0.3059, 0.7609, 0.3048, 0.7714, 0.3016, 0.781, 0.2965, 0.7895, 0.2895, 0.7965, 0.281, 0.8016, 0.2714, 0.8048, 0.2609, 0.8059, 0.25, 0.8048, 0.2391, 0.8016, 0.2286, 0.7965, 0.219, 0.7895, 0.2105, 0.781, 0.2035, 0.7714, 0.1984, 0.7609, 0.1952, 0.75, 0.1941, 0.7391, 0.1952, 0.7286, 0.1984, 0.719, 0.2035, 0.7105, 0.2105, 0.7035, 0.219, 0.6984, 0.2286, 0.6952, 0.2391, 0.6941, 0.25, 0.6952, 0.2609, 0.6984, 0.2714, 0.7035, 0.281, 0.7105, 0.2895, 0.719, 0.2965, 0.7286, 0.3016, 0.7391, 0.3048, 0.75, 0.3059, 0.7609, 0.3048, 0.7609, 0.3048, 0.75, 0.3059, 0.7035, 0.281, 0.7105, 0.2895, 0.7105, 0.2895, 0.7035, 0.281, 0.7714, 0.1984, 0.7609, 0.1952, 0.7609, 0.1952, 0.7714, 0.1984, 0.7609, 0.3048, 0.7714, 0.3016, 0.7714, 0.3016, 0.7609, 0.3048, 0.7105, 0.2895, 0.719, 0.2965, 0.719, 0.2965, 0.7105, 0.2895, 0.7609, 0.1952, 0.75, 0.1941, 0.75, 0.1941, 0.7609, 0.1952, 0.7714, 0.3016, 0.781, 0.2965, 0.781, 0.2965, 0.7714, 0.3016, 0.719, 0.2965, 0.7286, 0.3016, 0.7286, 0.3016, 0.719, 0.2965, 0.75, 0.1941, 0.7391, 0.1952, 0.7391, 0.1952, 0.75, 0.1941, 0.781, 0.2965, 0.7895, 0.2895, 0.7895, 0.2895, 0.781, 0.2965, 0.7286, 0.3016, 0.7391, 0.3048, 0.7391, 0.3048, 0.7286, 0.3016, 0.7391, 0.1952, 0.7286, 0.1984, 0.7286, 0.1984, 0.7391, 0.1952, 0.7895, 0.2895, 0.7965, 0.281, 0.7965, 0.281, 0.7895, 0.2895, 0.7391, 0.3048, 0.75, 0.3059, 0.75, 0.3059, 0.7391, 0.3048, 0.7286, 0.1984, 0.719, 0.2035, 0.719, 0.2035, 0.7286, 0.1984, 0.7965, 0.281, 0.8016, 0.2714, 0.8016, 0.2714, 0.7965, 0.281, 0.719, 0.2035, 0.7105, 0.2105, 0.7105, 0.2105, 0.719, 0.2035, 0.8016, 0.2714, 0.8048, 0.2609, 0.8048, 0.2609, 0.8016, 0.2714, 0.7105, 0.2105, 0.7035, 0.219, 0.7035, 0.219, 0.7105, 0.2105, 0.8048, 0.2609, 0.8059, 0.25, 0.8059, 0.25, 0.8048, 0.2609, 0.7035, 0.219, 0.6984, 0.2286, 0.6984, 0.2286, 0.7035, 0.219, 0.8059, 0.25, 0.8048, 0.2391, 0.8048, 0.2391, 0.8059, 0.25, 0.6984, 0.2286, 0.6952, 0.2391, 0.6952, 0.2391, 0.6984, 0.2286, 0.8048, 0.2391, 0.8016, 0.2286, 0.8016, 0.2286, 0.8048, 0.2391, 0.6952, 0.2391, 0.6941, 0.25, 0.6941, 0.25, 0.6952, 0.2391, 0.8016, 0.2286, 0.7965, 0.219, 0.7965, 0.219, 0.8016, 0.2286, 0.6941, 0.25, 0.6952, 0.2609, 0.6952, 0.2609, 0.6941, 0.25, 0.7965, 0.219, 0.7895, 0.2105, 0.7895, 0.2105, 0.7965, 0.219, 0.6952, 0.2609, 0.6984, 0.2714, 0.6984, 0.2714, 0.6952, 0.2609, 0.7895, 0.2105, 0.781, 0.2035, 0.781, 0.2035, 0.7895, 0.2105, 0.6984, 0.2714, 0.7035, 0.281, 0.7035, 0.281, 0.6984, 0.2714])
me_cylinder.update()

# ---- objects
ob_cylinder = bpy.data.objects.new('Cylinder', me_cylinder)

# ---- transforms, parenting, visibility, modifiers, constraints
ob_cylinder.location = (0.0, 0.0, 0.0)
ob_cylinder.rotation_euler = (1.571, 0.0, 0.0)
ob_cylinder.scale = (0.3958, 0.3958, 0.9694)

# ---- collection membership
col_collection.objects.link(ob_cylinder)

# ---- scene / render settings (as saved in the file)
scene.frame_start = 1; scene.frame_end = 250; scene.frame_set(1)
scene.render.engine = 'BLENDER_EEVEE_NEXT'
bpy.context.view_layer.update()

# ---- added for rendering (the .blend has no active camera and no usable light): camera, sun
cam_auto = bpy.data.cameras.new('AutoCamera')
cam_auto.lens = 50.0
cam_auto.sensor_width = 36.0
cam_auto.clip_end = 1000.0
ob_auto_camera = bpy.data.objects.new('AutoCamera', cam_auto)
scene.collection.objects.link(ob_auto_camera)
ob_auto_camera.location = (4.0661, -5.40948, 3.25288)
ob_auto_camera.rotation_euler = (1.09748, -7.21219e-08, 0.694738)
scene.camera = ob_auto_camera
light_auto_sun = bpy.data.lights.new('AutoSun', 'SUN')
light_auto_sun.energy = 3.0
light_auto_sun.angle = 0.0523599
ob_auto_sun = bpy.data.objects.new('AutoSun', light_auto_sun)
scene.collection.objects.link(ob_auto_sun)
ob_auto_sun.rotation_euler = (0.872665, 0.174533, 0.523599)
bpy.context.view_layer.update()
